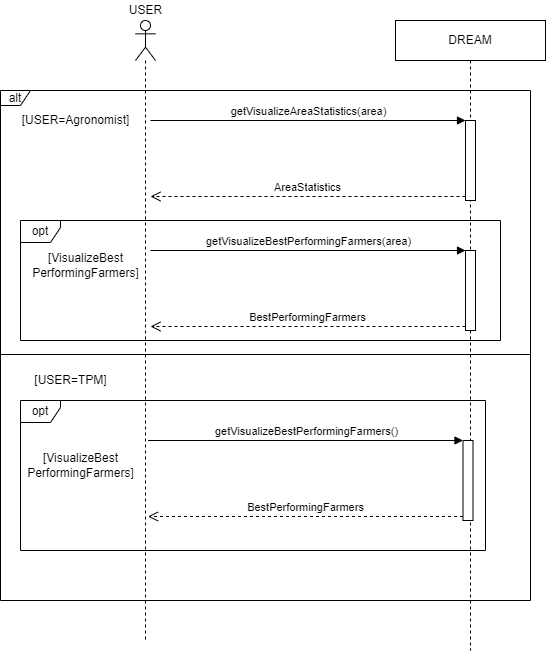

The diagram above was exported from draw.io. Its source (the exported page's mxGraphModel, read from the mxfile embedded in the PNG):
<mxGraphModel dx="1038" dy="489" grid="1" gridSize="10" guides="1" tooltips="1" connect="1" arrows="1" fold="1" page="1" pageScale="1" pageWidth="827" pageHeight="1169" math="0" shadow="0">
  <root>
    <mxCell id="0" />
    <mxCell id="1" parent="0" />
    <mxCell id="ANyf1pf-P_CGytvhMjLN-1" value="" style="shape=umlLifeline;participant=umlActor;perimeter=lifelinePerimeter;whiteSpace=wrap;html=1;container=1;collapsible=0;recursiveResize=0;verticalAlign=top;spacingTop=36;outlineConnect=0;" parent="1" vertex="1">
      <mxGeometry x="505" y="110" width="20" height="620" as="geometry" />
    </mxCell>
    <mxCell id="ANyf1pf-P_CGytvhMjLN-2" value="DREAM" style="shape=umlLifeline;perimeter=lifelinePerimeter;whiteSpace=wrap;html=1;container=1;collapsible=0;recursiveResize=0;outlineConnect=0;" parent="1" vertex="1">
      <mxGeometry x="765" y="110" width="150" height="630" as="geometry" />
    </mxCell>
    <mxCell id="ANyf1pf-P_CGytvhMjLN-74" value="" style="html=1;points=[];perimeter=orthogonalPerimeter;" parent="ANyf1pf-P_CGytvhMjLN-2" vertex="1">
      <mxGeometry x="70" y="100" width="10" height="80" as="geometry" />
    </mxCell>
    <mxCell id="ANyf1pf-P_CGytvhMjLN-75" value="getVisualizeAreaStatistics(area)" style="html=1;verticalAlign=bottom;endArrow=block;entryX=0;entryY=0;rounded=0;" parent="ANyf1pf-P_CGytvhMjLN-2" target="ANyf1pf-P_CGytvhMjLN-74" edge="1">
      <mxGeometry relative="1" as="geometry">
        <mxPoint x="-245" y="100" as="sourcePoint" />
      </mxGeometry>
    </mxCell>
    <mxCell id="ANyf1pf-P_CGytvhMjLN-76" value="AreaStatistics" style="html=1;verticalAlign=bottom;endArrow=open;dashed=1;endSize=8;exitX=0;exitY=0.95;rounded=0;" parent="ANyf1pf-P_CGytvhMjLN-2" source="ANyf1pf-P_CGytvhMjLN-74" edge="1">
      <mxGeometry relative="1" as="geometry">
        <mxPoint x="-245" y="176" as="targetPoint" />
      </mxGeometry>
    </mxCell>
    <mxCell id="ANyf1pf-P_CGytvhMjLN-82" value="" style="html=1;points=[];perimeter=orthogonalPerimeter;" parent="ANyf1pf-P_CGytvhMjLN-2" vertex="1">
      <mxGeometry x="70" y="230" width="10" height="80" as="geometry" />
    </mxCell>
    <mxCell id="ANyf1pf-P_CGytvhMjLN-83" value="getVisualizeBestPerformingFarmers(area)" style="html=1;verticalAlign=bottom;endArrow=block;entryX=0;entryY=0;rounded=0;" parent="ANyf1pf-P_CGytvhMjLN-2" target="ANyf1pf-P_CGytvhMjLN-82" edge="1">
      <mxGeometry relative="1" as="geometry">
        <mxPoint x="-245" y="230" as="sourcePoint" />
      </mxGeometry>
    </mxCell>
    <mxCell id="ANyf1pf-P_CGytvhMjLN-84" value="BestPerformingFarmers" style="html=1;verticalAlign=bottom;endArrow=open;dashed=1;endSize=8;exitX=0;exitY=0.95;rounded=0;" parent="ANyf1pf-P_CGytvhMjLN-2" source="ANyf1pf-P_CGytvhMjLN-82" edge="1">
      <mxGeometry relative="1" as="geometry">
        <mxPoint x="-245" y="306" as="targetPoint" />
      </mxGeometry>
    </mxCell>
    <mxCell id="ANyf1pf-P_CGytvhMjLN-6" value="USER" style="text;html=1;align=center;verticalAlign=middle;resizable=0;points=[];autosize=1;strokeColor=none;fillColor=none;" parent="1" vertex="1">
      <mxGeometry x="490" y="90" width="50" height="20" as="geometry" />
    </mxCell>
    <mxCell id="ANyf1pf-P_CGytvhMjLN-85" value="alt" style="shape=umlFrame;whiteSpace=wrap;html=1;width=30;height=15;" parent="1" vertex="1">
      <mxGeometry x="370" y="180" width="530" height="510" as="geometry" />
    </mxCell>
    <mxCell id="ANyf1pf-P_CGytvhMjLN-86" value="" style="line;strokeWidth=1;fillColor=none;align=left;verticalAlign=middle;spacingTop=-1;spacingLeft=3;spacingRight=3;rotatable=0;labelPosition=right;points=[];portConstraint=eastwest;" parent="1" vertex="1">
      <mxGeometry x="370" y="440" width="530" height="8" as="geometry" />
    </mxCell>
    <mxCell id="ANyf1pf-P_CGytvhMjLN-87" value="" style="html=1;points=[];perimeter=orthogonalPerimeter;" parent="1" vertex="1">
      <mxGeometry x="832.5" y="530" width="10" height="80" as="geometry" />
    </mxCell>
    <mxCell id="ANyf1pf-P_CGytvhMjLN-88" value="getVisualizeBestPerformingFarmers()" style="html=1;verticalAlign=bottom;endArrow=block;entryX=0;entryY=0;rounded=0;" parent="1" target="ANyf1pf-P_CGytvhMjLN-87" edge="1">
      <mxGeometry relative="1" as="geometry">
        <mxPoint x="517.5" y="530" as="sourcePoint" />
      </mxGeometry>
    </mxCell>
    <mxCell id="ANyf1pf-P_CGytvhMjLN-89" value="BestPerformingFarmers" style="html=1;verticalAlign=bottom;endArrow=open;dashed=1;endSize=8;exitX=0;exitY=0.95;rounded=0;" parent="1" source="ANyf1pf-P_CGytvhMjLN-87" edge="1">
      <mxGeometry relative="1" as="geometry">
        <mxPoint x="517.5" y="606" as="targetPoint" />
      </mxGeometry>
    </mxCell>
    <mxCell id="ANyf1pf-P_CGytvhMjLN-90" value="[USER=Agronomist]" style="text;html=1;align=center;verticalAlign=middle;resizable=0;points=[];autosize=1;strokeColor=none;fillColor=none;" parent="1" vertex="1">
      <mxGeometry x="385" y="200" width="120" height="20" as="geometry" />
    </mxCell>
    <mxCell id="ANyf1pf-P_CGytvhMjLN-91" value="[USER=TPM]" style="text;html=1;align=center;verticalAlign=middle;resizable=0;points=[];autosize=1;strokeColor=none;fillColor=none;" parent="1" vertex="1">
      <mxGeometry x="395" y="460" width="90" height="20" as="geometry" />
    </mxCell>
    <mxCell id="ANyf1pf-P_CGytvhMjLN-92" value="opt" style="shape=umlFrame;whiteSpace=wrap;html=1;width=40;height=22;" parent="1" vertex="1">
      <mxGeometry x="390" y="310" width="480" height="120" as="geometry" />
    </mxCell>
    <mxCell id="ANyf1pf-P_CGytvhMjLN-93" value="opt" style="shape=umlFrame;whiteSpace=wrap;html=1;width=40;height=22;" parent="1" vertex="1">
      <mxGeometry x="390" y="490" width="465" height="150" as="geometry" />
    </mxCell>
    <mxCell id="ANyf1pf-P_CGytvhMjLN-95" value="[VisualizeBest&lt;br&gt;PerformingFarmers]" style="text;html=1;align=center;verticalAlign=middle;resizable=0;points=[];autosize=1;strokeColor=none;fillColor=none;" parent="1" vertex="1">
      <mxGeometry x="395" y="340" width="120" height="30" as="geometry" />
    </mxCell>
    <mxCell id="ANyf1pf-P_CGytvhMjLN-96" value="[VisualizeBest&lt;br&gt;PerformingFarmers]" style="text;html=1;align=center;verticalAlign=middle;resizable=0;points=[];autosize=1;strokeColor=none;fillColor=none;" parent="1" vertex="1">
      <mxGeometry x="390" y="540" width="120" height="30" as="geometry" />
    </mxCell>
  </root>
</mxGraphModel>